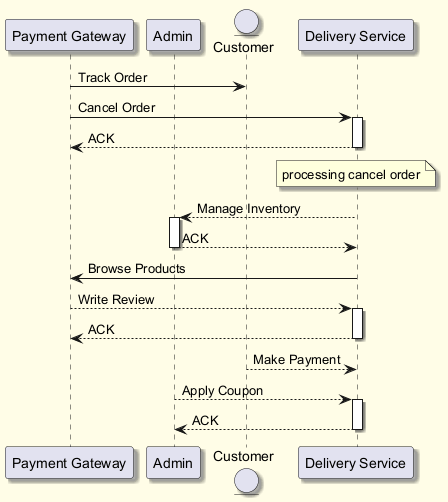

The diagram above was rendered by PlantUML. Its source (embedded in the PNG):
@startuml
skinparam backgroundColor #FFFDE7
skinparam classBackgroundColor #FFF9C4
skinparam classBorderColor #F57F17
skinparam shadowing true
participant "Payment Gateway" as PG
participant "Admin" as A
entity "Customer" as C
participant "Delivery Service" as DS
PG -> C : Track Order
PG -> DS : Cancel Order
activate DS
DS --> PG : ACK
deactivate DS
note over DS : processing cancel order
DS --> A : Manage Inventory
activate A
A --> DS : ACK
deactivate A
DS -> PG : Browse Products
PG --> DS : Write Review
activate DS
DS --> PG : ACK
deactivate DS
C --> DS : Make Payment
A --> DS : Apply Coupon
activate DS
DS --> A : ACK
deactivate DS
@enduml